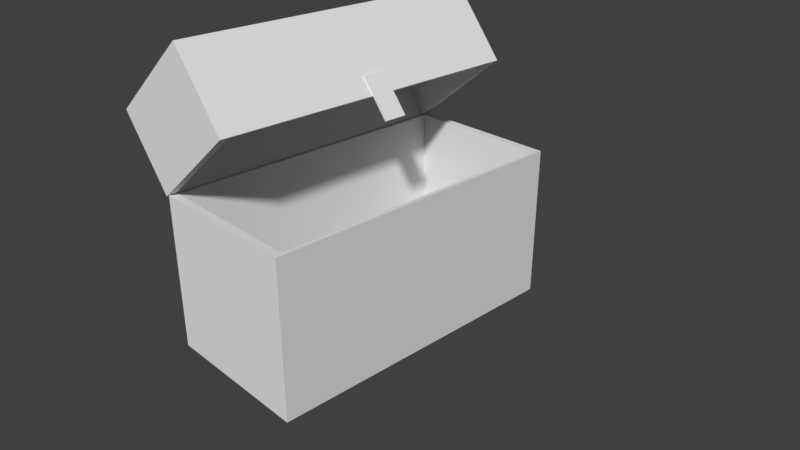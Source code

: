 # Source: ToyBox.blend  (saved by Blender 2.79.0; exported with 4.5.12 LTS)
import bpy
from mathutils import Matrix  # noqa: F401  (used for matrix-valued properties, if any)

bpy.ops.wm.read_factory_settings(use_empty=True)
scene = bpy.context.scene
scene.name = 'Scene'

# ---- collections
col_collection_1 = bpy.data.collections.new('Collection 1'); scene.collection.children.link(col_collection_1)

# ---- world
world_world = bpy.data.worlds.new('World'); scene.world = world_world
world_world.color = (0.05088, 0.05088, 0.05088)
world_world.use_sun_shadow = False
world_world.sun_shadow_jitter_overblur = 0.0
world_world.cycles.sampling_method = 'MANUAL'

# ---- cameras
cam_camera = bpy.data.cameras.new('Camera')
cam_camera.clip_end = 100.0
cam_camera.lens = 35.0
cam_camera.sensor_width = 32.0
cam_camera.sensor_height = 18.0
cam_camera.ortho_scale = 7.314
cam_camera.dof.focus_distance = 0.0
cam_camera.dof.aperture_fstop = 128.0

# ---- meshes
me_plane = bpy.data.meshes.new('Plane')
me_plane.from_pydata([(-0.6174, -0.4278, 1.56), (0.7838, -0.4278, 1.56), (-0.6174, 0.8128, 1.56), (0.7838, 0.8128, 1.56), (-0.6174, 0.8128, 1.56), (-0.6174, -0.4278, 1.56), (0.7838, -0.4278, 1.56), (0.7838, 0.8128, 1.56), (-0.6174, 0.8128, 1.579), (-0.6174, -0.4278, 1.579), (0.7838, -0.4278, 1.579), (0.7838, 0.8128, 1.579), (-2.702, -8.835, -0.0406), (-2.702, -8.835, 1.562), (-2.702, 8.417, -0.0406), (-2.702, 8.417, 1.562), (-0.007644, -8.379, 0.001699), (-0.007644, -8.379, 1.52), (-0.007644, 7.962, 0.001699), (-0.007644, 7.962, 1.52), (-0.007644, 8.417, 1.562), (-0.007644, 8.417, -0.0406), (-0.007644, -8.835, -0.0406), (-0.007644, -8.835, 1.562), (-2.554, 7.962, 1.52), (-2.554, 7.962, 0.001699), (-2.554, -8.379, 0.001699), (-2.554, -8.379, 1.52), (-0.2776, 8.417, -0.0406), (-0.2776, 8.417, 1.562), (-0.2776, -8.835, -0.0406), (-0.2776, -8.835, 1.562)], [], [(0, 2, 3, 1), (6, 7, 11, 10), (1, 3, 7, 6), (2, 0, 5, 4), (3, 2, 4, 7), (0, 1, 6, 5), (9, 10, 11, 8), (4, 5, 9, 8), (7, 4, 8, 11), (5, 6, 10, 9), (12, 13, 15, 14), (28, 29, 20, 21), (19, 17, 27, 24), (30, 31, 13, 12), (28, 21, 22, 30), (29, 15, 13, 31), (19, 18, 21, 20), (18, 16, 22, 21), (17, 19, 20, 23), (16, 17, 23, 22), (25, 24, 27, 26), (18, 19, 24, 25), (17, 16, 26, 27), (16, 18, 25, 26), (20, 29, 31, 23), (14, 28, 30, 12), (22, 23, 31, 30), (14, 15, 29, 28)])
_uv = me_plane.uv_layers.new(name='UVMap')
_uv.uv.foreach_set('vector', [0.9408, 0.1167, 0.9408, 0.1412, 0.939, 0.1412, 0.939, 0.1167, 0.9425, 0.1334, 0.941, 0.1334, 0.941, 0.133, 0.9425, 0.133, 0.9389, 0.143, 0.9389, 0.143, 0.9389, 0.143, 0.9389, 0.143, 0.9389, 0.143, 0.9389, 0.143, 0.9389, 0.143, 0.9389, 0.143, 0.9389, 0.143, 0.9389, 0.143, 0.9389, 0.143, 0.9389, 0.143, 0.9389, 0.143, 0.9389, 0.143, 0.9389, 0.143, 0.9389, 0.143, 0.9408, 0.1131, 0.939, 0.1131, 0.939, 0.08859, 0.9408, 0.08859, 0.941, 0.1369, 0.9425, 0.1369, 0.9425, 0.1373, 0.941, 0.1373, 0.9427, 0.1412, 0.941, 0.1412, 0.941, 0.1408, 0.9427, 0.1408, 0.9408, 0.08503, 0.939, 0.08503, 0.939, 0.08466, 0.9408, 0.08466, 0.1463, 0.1504, 0.1226, 0.1504, 0.1226, 0.1268, 0.1463, 0.1268, 0.9344, 0.3713, 0.9009, 0.3713, 0.9009, 0.3679, 0.9344, 0.3679, 0.1493, 0.3372, 0.1493, 0.3764, 0.1102, 0.3764, 0.1102, 0.3372, 0.125, 0.1247, 0.125, 0.101, 0.1463, 0.101, 0.1463, 0.1247, 0.9042, 0.4381, 0.9009, 0.4381, 0.9009, 0.4045, 0.9042, 0.4045, 0.1484, 0.1223, 0.1484, 0.101, 0.1721, 0.101, 0.1721, 0.1223, 0.8125, 0.4603, 0.886, 0.4603, 0.888, 0.4623, 0.8105, 0.4623, 0.886, 0.4603, 0.886, 0.3868, 0.888, 0.3847, 0.888, 0.4623, 0.8125, 0.3868, 0.8125, 0.4603, 0.8105, 0.4623, 0.8105, 0.3847, 0.886, 0.3868, 0.8125, 0.3868, 0.8105, 0.3847, 0.888, 0.3847, 0.1014, 0.3879, 0.1014, 0.3456, 0.1437, 0.3456, 0.1437, 0.3879, 0.153, 0.3335, 0.153, 0.2943, 0.192, 0.2943, 0.192, 0.3335, 0.1102, 0.4192, 0.1102, 0.3801, 0.1493, 0.3801, 0.1493, 0.4192, 0.1357, 0.07766, 0.1357, 0.1576, 0.0559, 0.1576, 0.0559, 0.07766, 0.9155, 0.4542, 0.9155, 0.4618, 0.8394, 0.4618, 0.8394, 0.4542, 0.1205, 0.1762, 0.09924, 0.1762, 0.09924, 0.1526, 0.1205, 0.1526, 0.9374, 0.3649, 0.9374, 0.3313, 0.9408, 0.3313, 0.9408, 0.3649, 0.05647, 0.0782, 0.1459, 0.0782, 0.1459, 0.1586, 0.05647, 0.1586])
me_plane.use_remesh_preserve_volume = False
me_plane.use_remesh_preserve_attributes = False
me_plane.use_mirror_vertex_groups = False
me_plane.update()
me_cube_001 = bpy.data.meshes.new('Cube.001')
me_cube_001.from_pydata([(-1.667, -1.014, -0.183), (-1.617, -0.9643, 1.817), (-1.667, 0.9856, -0.183), (-1.617, 0.9355, 1.817), (0.3333, -1.014, -0.183), (0.2832, -0.9643, 1.817), (0.3333, 0.9856, -0.183), (0.2832, 0.9355, 1.817), (-1.667, -1.014, 1.817), (-1.667, 0.9856, 1.817), (0.3333, 0.9856, 1.817), (0.3333, -1.014, 1.817), (-1.617, -0.9643, -0.1054), (-1.617, 0.9355, -0.1054), (0.2832, 0.9355, -0.1054), (0.2832, -0.9643, -0.1054), (-1.667, -1.014, 1.625), (-1.667, 0.9856, 1.625), (0.3333, 0.9856, 1.625), (0.3333, -1.014, 1.625)], [], [(16, 8, 9, 17), (17, 9, 10, 18), (18, 10, 11, 19), (19, 11, 8, 16), (2, 6, 4, 0), (5, 7, 14, 15), (1, 3, 9, 8), (3, 7, 10, 9), (7, 5, 11, 10), (5, 1, 8, 11), (14, 13, 12, 15), (3, 1, 12, 13), (1, 5, 15, 12), (7, 3, 13, 14), (4, 19, 16, 0), (6, 18, 19, 4), (2, 17, 18, 6), (0, 16, 17, 2)])
_uv = me_cube_001.uv_layers.new(name='UVMap')
_uv.uv.foreach_set('vector', [0.8991, 0.3842, 0.896, 0.3842, 0.896, 0.3519, 0.8991, 0.3519, 0.8639, 0.3842, 0.8608, 0.3842, 0.8608, 0.3519, 0.8639, 0.3519, 0.8639, 0.349, 0.8608, 0.349, 0.8608, 0.3167, 0.8639, 0.3167, 0.896, 0.3198, 0.896, 0.3167, 0.9283, 0.3167, 0.9283, 0.3198, 0.1855, 0.117, 0.1646, 0.117, 0.1646, 0.09606, 0.1855, 0.09606, 0.1089, 0.3293, 0.1275, 0.3293, 0.1275, 0.3482, 0.1089, 0.3482, 0.8275, 0.4408, 0.9134, 0.4408, 0.9157, 0.4431, 0.8253, 0.4431, 0.9134, 0.4408, 0.9134, 0.3549, 0.9157, 0.3526, 0.9157, 0.4431, 0.9134, 0.3549, 0.8275, 0.3549, 0.8253, 0.3526, 0.9157, 0.3526, 0.8275, 0.3549, 0.8275, 0.4408, 0.8253, 0.4431, 0.8253, 0.3526, 0.1536, 0.09388, 0.1536, 0.1227, 0.1248, 0.1227, 0.1248, 0.09388, 0.09322, 0.1258, 0.122, 0.1258, 0.122, 0.1549, 0.09322, 0.1549, 0.1089, 0.3706, 0.1275, 0.3706, 0.1275, 0.3895, 0.1089, 0.3895, 0.08746, 0.3507, 0.1061, 0.3507, 0.1061, 0.3696, 0.08746, 0.3696, 0.1418, 0.117, 0.1418, 0.09807, 0.1627, 0.09807, 0.1627, 0.117, 0.2453, 0.2453, 0.0331, 0.2453, 0.0331, 0.01056, 0.2453, 0.01056, 0.1399, 0.1398, 0.121, 0.1398, 0.121, 0.1189, 0.1399, 0.1189, 0.1627, 0.1398, 0.1438, 0.1398, 0.1438, 0.1189, 0.1627, 0.1189])
me_cube_001.use_remesh_preserve_volume = False
me_cube_001.use_remesh_preserve_attributes = False
me_cube_001.use_mirror_vertex_groups = False
me_cube_001.update()

# ---- objects
ob_plane = bpy.data.objects.new('Plane', me_plane)
ob_cube = bpy.data.objects.new('Cube', me_cube_001)
ob_camera = bpy.data.objects.new('Camera', cam_camera)

# ---- transforms, parenting, visibility, modifiers, constraints
ob_plane.location = (-0.7341, -0.2142, 1.801)
ob_plane.rotation_euler = (0.0, 0.8848, 0.0)
ob_plane.scale = (0.4073, 0.237, 1.0)
ob_plane.lineart.crease_threshold = 0.0
ob_cube.location = (0.9227, -0.228, -0.02231)
ob_cube.scale = (1.0, 2.037, 1.0)
ob_cube.lineart.crease_threshold = 0.0
ob_camera.location = (7.481, -6.508, 5.844)
ob_camera.rotation_euler = (1.109, 0.0, 0.8149)
ob_camera.lock_rotations_4d = False
ob_camera.empty_display_type = 'ARROWS'
ob_camera.color = (0.0, 0.0, 0.0, 0.0)
ob_camera.display_type = 'WIRE'
ob_camera.lineart.crease_threshold = 0.0

# ---- collection membership
col_collection_1.objects.link(ob_plane)
col_collection_1.objects.link(ob_cube)
col_collection_1.objects.link(ob_camera)

# ---- scene / render settings (as saved in the file)
scene.camera = ob_camera
scene.frame_start = 1; scene.frame_end = 250; scene.frame_set(1)
scene.render.engine = 'BLENDER_EEVEE_NEXT'
scene.render.resolution_percentage = 50
scene.render.dither_intensity = 0.0
scene.cycles.use_denoising = False
scene.cycles.samples = 128
scene.cycles.sampling_pattern = 'TABULATED_SOBOL'
scene.cycles.use_adaptive_sampling = False
scene.cycles.use_light_tree = False
scene.cycles.blur_glossy = 0.0
scene.cycles.sample_clamp_indirect = 0.0
scene.view_settings.view_transform = 'Standard'
bpy.context.view_layer.update()

# ---- added for rendering (the .blend has no usable light): sun
light_auto_sun = bpy.data.lights.new('AutoSun', 'SUN')
light_auto_sun.energy = 3.0
light_auto_sun.angle = 0.0523599
ob_auto_sun = bpy.data.objects.new('AutoSun', light_auto_sun)
scene.collection.objects.link(ob_auto_sun)
ob_auto_sun.rotation_euler = (0.872665, 0.174533, 0.523599)
bpy.context.view_layer.update()

